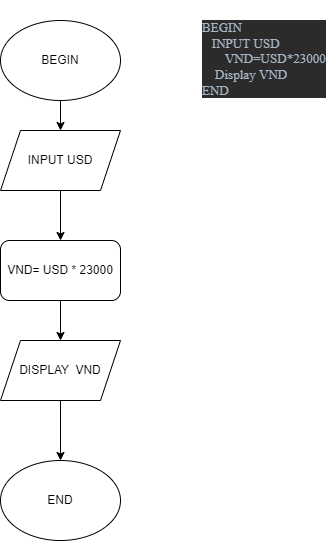

The diagram above was exported from draw.io. Its source (the exported page's mxGraphModel, read from the mxfile embedded in the PNG):
<mxGraphModel dx="782" dy="857" grid="1" gridSize="10" guides="1" tooltips="1" connect="1" arrows="1" fold="1" page="1" pageScale="1" pageWidth="827" pageHeight="1169" math="0" shadow="0">
  <root>
    <mxCell id="WIyWlLk6GJQsqaUBKTNV-0" />
    <mxCell id="WIyWlLk6GJQsqaUBKTNV-1" parent="WIyWlLk6GJQsqaUBKTNV-0" />
    <mxCell id="CyYMkLSxkQBBOhrzdvh4-0" value="END" style="ellipse;whiteSpace=wrap;html=1;" parent="WIyWlLk6GJQsqaUBKTNV-1" vertex="1">
      <mxGeometry x="110" y="650" width="120" height="80" as="geometry" />
    </mxCell>
    <mxCell id="CyYMkLSxkQBBOhrzdvh4-6" value="" style="edgeStyle=orthogonalEdgeStyle;rounded=0;orthogonalLoop=1;jettySize=auto;html=1;" parent="WIyWlLk6GJQsqaUBKTNV-1" source="CyYMkLSxkQBBOhrzdvh4-1" target="CyYMkLSxkQBBOhrzdvh4-2" edge="1">
      <mxGeometry relative="1" as="geometry" />
    </mxCell>
    <mxCell id="CyYMkLSxkQBBOhrzdvh4-1" value="BEGIN" style="ellipse;whiteSpace=wrap;html=1;" parent="WIyWlLk6GJQsqaUBKTNV-1" vertex="1">
      <mxGeometry x="110" y="210" width="120" height="80" as="geometry" />
    </mxCell>
    <mxCell id="CyYMkLSxkQBBOhrzdvh4-7" value="" style="edgeStyle=orthogonalEdgeStyle;rounded=0;orthogonalLoop=1;jettySize=auto;html=1;" parent="WIyWlLk6GJQsqaUBKTNV-1" source="CyYMkLSxkQBBOhrzdvh4-2" target="CyYMkLSxkQBBOhrzdvh4-5" edge="1">
      <mxGeometry relative="1" as="geometry" />
    </mxCell>
    <mxCell id="CyYMkLSxkQBBOhrzdvh4-2" value="INPUT USD" style="shape=parallelogram;perimeter=parallelogramPerimeter;whiteSpace=wrap;html=1;fixedSize=1;" parent="WIyWlLk6GJQsqaUBKTNV-1" vertex="1">
      <mxGeometry x="110" y="320" width="120" height="60" as="geometry" />
    </mxCell>
    <mxCell id="CyYMkLSxkQBBOhrzdvh4-9" value="" style="edgeStyle=orthogonalEdgeStyle;rounded=0;orthogonalLoop=1;jettySize=auto;html=1;" parent="WIyWlLk6GJQsqaUBKTNV-1" source="CyYMkLSxkQBBOhrzdvh4-4" target="CyYMkLSxkQBBOhrzdvh4-0" edge="1">
      <mxGeometry relative="1" as="geometry" />
    </mxCell>
    <mxCell id="CyYMkLSxkQBBOhrzdvh4-4" value="DISPLAY&amp;nbsp; VND" style="shape=parallelogram;perimeter=parallelogramPerimeter;whiteSpace=wrap;html=1;fixedSize=1;" parent="WIyWlLk6GJQsqaUBKTNV-1" vertex="1">
      <mxGeometry x="110" y="530" width="120" height="60" as="geometry" />
    </mxCell>
    <mxCell id="CyYMkLSxkQBBOhrzdvh4-8" value="" style="edgeStyle=orthogonalEdgeStyle;rounded=0;orthogonalLoop=1;jettySize=auto;html=1;" parent="WIyWlLk6GJQsqaUBKTNV-1" source="CyYMkLSxkQBBOhrzdvh4-5" target="CyYMkLSxkQBBOhrzdvh4-4" edge="1">
      <mxGeometry relative="1" as="geometry" />
    </mxCell>
    <mxCell id="CyYMkLSxkQBBOhrzdvh4-5" value="VND= USD * 23000" style="rounded=1;whiteSpace=wrap;html=1;" parent="WIyWlLk6GJQsqaUBKTNV-1" vertex="1">
      <mxGeometry x="110" y="430" width="120" height="60" as="geometry" />
    </mxCell>
    <mxCell id="CO1-k7gG9NtcIsE5twoy-0" value="&lt;pre style=&quot;background-color:#2b2b2b;color:#a9b7c6;font-family:'JetBrains Mono';font-size:9.8pt;&quot;&gt;BEGIN&lt;br&gt;   INPUT USD&lt;br&gt;       VND=USD*23000&lt;br&gt;    Display VND&lt;br&gt;END&lt;/pre&gt;" style="text;whiteSpace=wrap;html=1;" parent="WIyWlLk6GJQsqaUBKTNV-1" vertex="1">
      <mxGeometry x="310" y="190" width="120" height="110" as="geometry" />
    </mxCell>
  </root>
</mxGraphModel>